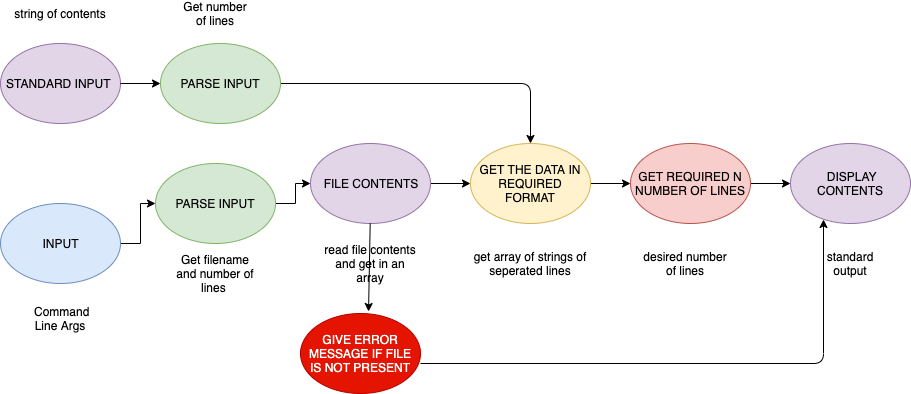

The diagram above was exported from draw.io. Its source (the exported page's mxGraphModel, read from the mxfile embedded in the PNG):
<mxGraphModel dx="1773" dy="565" grid="1" gridSize="10" guides="1" tooltips="1" connect="1" arrows="1" fold="1" page="1" pageScale="1" pageWidth="827" pageHeight="1169" math="0" shadow="0">
  <root>
    <mxCell id="0" />
    <mxCell id="1" parent="0" />
    <mxCell id="q7BDh6SQ03oSiPzq1gxS-3" value="" style="edgeStyle=orthogonalEdgeStyle;rounded=0;orthogonalLoop=1;jettySize=auto;html=1;" edge="1" parent="1" source="q7BDh6SQ03oSiPzq1gxS-1" target="q7BDh6SQ03oSiPzq1gxS-2">
      <mxGeometry relative="1" as="geometry" />
    </mxCell>
    <mxCell id="q7BDh6SQ03oSiPzq1gxS-1" value="INPUT" style="ellipse;whiteSpace=wrap;html=1;fillColor=#dae8fc;strokeColor=#6c8ebf;" vertex="1" parent="1">
      <mxGeometry x="-10" y="340" width="120" height="80" as="geometry" />
    </mxCell>
    <mxCell id="q7BDh6SQ03oSiPzq1gxS-27" value="" style="edgeStyle=orthogonalEdgeStyle;rounded=0;orthogonalLoop=1;jettySize=auto;html=1;" edge="1" parent="1" source="q7BDh6SQ03oSiPzq1gxS-2" target="q7BDh6SQ03oSiPzq1gxS-24">
      <mxGeometry relative="1" as="geometry" />
    </mxCell>
    <mxCell id="q7BDh6SQ03oSiPzq1gxS-2" value="PARSE INPUT" style="ellipse;whiteSpace=wrap;html=1;fillColor=#d5e8d4;strokeColor=#82b366;" vertex="1" parent="1">
      <mxGeometry x="145" y="300" width="120" height="80" as="geometry" />
    </mxCell>
    <mxCell id="q7BDh6SQ03oSiPzq1gxS-8" value="" style="edgeStyle=orthogonalEdgeStyle;rounded=0;orthogonalLoop=1;jettySize=auto;html=1;" edge="1" parent="1" source="q7BDh6SQ03oSiPzq1gxS-4" target="q7BDh6SQ03oSiPzq1gxS-7">
      <mxGeometry relative="1" as="geometry" />
    </mxCell>
    <mxCell id="q7BDh6SQ03oSiPzq1gxS-4" value="GET THE DATA IN REQUIRED FORMAT" style="ellipse;whiteSpace=wrap;html=1;fillColor=#fff2cc;strokeColor=#d6b656;" vertex="1" parent="1">
      <mxGeometry x="460" y="280" width="120" height="80" as="geometry" />
    </mxCell>
    <mxCell id="q7BDh6SQ03oSiPzq1gxS-11" value="" style="edgeStyle=orthogonalEdgeStyle;rounded=0;orthogonalLoop=1;jettySize=auto;html=1;" edge="1" parent="1" source="q7BDh6SQ03oSiPzq1gxS-7" target="q7BDh6SQ03oSiPzq1gxS-10">
      <mxGeometry relative="1" as="geometry" />
    </mxCell>
    <mxCell id="q7BDh6SQ03oSiPzq1gxS-7" value="GET REQUIRED N NUMBER OF LINES" style="ellipse;whiteSpace=wrap;html=1;fillColor=#f8cecc;strokeColor=#b85450;" vertex="1" parent="1">
      <mxGeometry x="620" y="280" width="120" height="80" as="geometry" />
    </mxCell>
    <mxCell id="q7BDh6SQ03oSiPzq1gxS-10" value="&amp;nbsp;DISPLAY CONTENTS" style="ellipse;whiteSpace=wrap;html=1;fillColor=#e1d5e7;strokeColor=#9673a6;" vertex="1" parent="1">
      <mxGeometry x="780" y="280" width="120" height="80" as="geometry" />
    </mxCell>
    <mxCell id="q7BDh6SQ03oSiPzq1gxS-16" value="" style="endArrow=classic;html=1;entryX=0.5;entryY=0;entryDx=0;entryDy=0;exitX=1;exitY=0.5;exitDx=0;exitDy=0;" edge="1" parent="1" source="q7BDh6SQ03oSiPzq1gxS-42" target="q7BDh6SQ03oSiPzq1gxS-4">
      <mxGeometry width="50" height="50" relative="1" as="geometry">
        <mxPoint x="520" y="210" as="sourcePoint" />
        <mxPoint x="450" y="210" as="targetPoint" />
        <Array as="points">
          <mxPoint x="520" y="220" />
        </Array>
      </mxGeometry>
    </mxCell>
    <mxCell id="q7BDh6SQ03oSiPzq1gxS-17" value="&amp;nbsp;Command Line Args" style="text;html=1;strokeColor=none;fillColor=none;align=center;verticalAlign=middle;whiteSpace=wrap;rounded=0;" vertex="1" parent="1">
      <mxGeometry x="25" y="440" width="50" height="30" as="geometry" />
    </mxCell>
    <mxCell id="q7BDh6SQ03oSiPzq1gxS-18" value="Get filename and number of lines&amp;nbsp;" style="text;html=1;strokeColor=none;fillColor=none;align=center;verticalAlign=middle;whiteSpace=wrap;rounded=0;" vertex="1" parent="1">
      <mxGeometry x="160" y="400" width="90" height="20" as="geometry" />
    </mxCell>
    <mxCell id="q7BDh6SQ03oSiPzq1gxS-21" value="get array of strings of seperated lines" style="text;html=1;strokeColor=none;fillColor=none;align=center;verticalAlign=middle;whiteSpace=wrap;rounded=0;" vertex="1" parent="1">
      <mxGeometry x="460" y="390" width="120" height="20" as="geometry" />
    </mxCell>
    <mxCell id="q7BDh6SQ03oSiPzq1gxS-22" value="string of contents" style="text;html=1;strokeColor=none;fillColor=none;align=center;verticalAlign=middle;whiteSpace=wrap;rounded=0;" vertex="1" parent="1">
      <mxGeometry x="-5" y="140" width="110" height="20" as="geometry" />
    </mxCell>
    <mxCell id="q7BDh6SQ03oSiPzq1gxS-26" value="" style="edgeStyle=orthogonalEdgeStyle;rounded=0;orthogonalLoop=1;jettySize=auto;html=1;" edge="1" parent="1" source="q7BDh6SQ03oSiPzq1gxS-24" target="q7BDh6SQ03oSiPzq1gxS-4">
      <mxGeometry relative="1" as="geometry" />
    </mxCell>
    <mxCell id="q7BDh6SQ03oSiPzq1gxS-24" value="FILE CONTENTS" style="ellipse;whiteSpace=wrap;html=1;fillColor=#e1d5e7;strokeColor=#9673a6;" vertex="1" parent="1">
      <mxGeometry x="300" y="280" width="120" height="80" as="geometry" />
    </mxCell>
    <mxCell id="q7BDh6SQ03oSiPzq1gxS-28" style="edgeStyle=orthogonalEdgeStyle;rounded=0;orthogonalLoop=1;jettySize=auto;html=1;exitX=0.5;exitY=1;exitDx=0;exitDy=0;" edge="1" parent="1" source="q7BDh6SQ03oSiPzq1gxS-22" target="q7BDh6SQ03oSiPzq1gxS-22">
      <mxGeometry relative="1" as="geometry" />
    </mxCell>
    <mxCell id="q7BDh6SQ03oSiPzq1gxS-29" value="read file contents and get in an array" style="text;html=1;strokeColor=none;fillColor=none;align=center;verticalAlign=middle;whiteSpace=wrap;rounded=0;" vertex="1" parent="1">
      <mxGeometry x="310" y="390" width="100" height="20" as="geometry" />
    </mxCell>
    <mxCell id="q7BDh6SQ03oSiPzq1gxS-30" style="edgeStyle=orthogonalEdgeStyle;rounded=0;orthogonalLoop=1;jettySize=auto;html=1;exitX=0.5;exitY=1;exitDx=0;exitDy=0;" edge="1" parent="1" source="q7BDh6SQ03oSiPzq1gxS-29" target="q7BDh6SQ03oSiPzq1gxS-29">
      <mxGeometry relative="1" as="geometry" />
    </mxCell>
    <mxCell id="q7BDh6SQ03oSiPzq1gxS-32" value="desired number of lines" style="text;html=1;strokeColor=none;fillColor=none;align=center;verticalAlign=middle;whiteSpace=wrap;rounded=0;" vertex="1" parent="1">
      <mxGeometry x="630" y="390" width="90" height="20" as="geometry" />
    </mxCell>
    <mxCell id="q7BDh6SQ03oSiPzq1gxS-33" value="standard output" style="text;html=1;strokeColor=none;fillColor=none;align=center;verticalAlign=middle;whiteSpace=wrap;rounded=0;" vertex="1" parent="1">
      <mxGeometry x="800" y="390" width="80" height="20" as="geometry" />
    </mxCell>
    <mxCell id="q7BDh6SQ03oSiPzq1gxS-34" value="GIVE ERROR MESSAGE IF FILE IS NOT PRESENT" style="ellipse;whiteSpace=wrap;html=1;fillColor=#e51400;strokeColor=#B20000;fontColor=#ffffff;" vertex="1" parent="1">
      <mxGeometry x="290" y="450" width="120" height="80" as="geometry" />
    </mxCell>
    <mxCell id="q7BDh6SQ03oSiPzq1gxS-35" value="" style="endArrow=classic;html=1;entryX=0.567;entryY=-0.025;entryDx=0;entryDy=0;entryPerimeter=0;" edge="1" parent="1" source="q7BDh6SQ03oSiPzq1gxS-24" target="q7BDh6SQ03oSiPzq1gxS-34">
      <mxGeometry width="50" height="50" relative="1" as="geometry">
        <mxPoint x="235" y="490" as="sourcePoint" />
        <mxPoint x="357" y="440" as="targetPoint" />
      </mxGeometry>
    </mxCell>
    <mxCell id="q7BDh6SQ03oSiPzq1gxS-36" value="" style="endArrow=classic;html=1;entryX=0.275;entryY=0.95;entryDx=0;entryDy=0;entryPerimeter=0;" edge="1" parent="1" target="q7BDh6SQ03oSiPzq1gxS-10">
      <mxGeometry width="50" height="50" relative="1" as="geometry">
        <mxPoint x="410" y="500" as="sourcePoint" />
        <mxPoint x="460" y="450" as="targetPoint" />
        <Array as="points">
          <mxPoint x="813" y="500" />
        </Array>
      </mxGeometry>
    </mxCell>
    <mxCell id="q7BDh6SQ03oSiPzq1gxS-38" value="STANDARD INPUT&amp;nbsp;" style="ellipse;whiteSpace=wrap;html=1;fillColor=#e1d5e7;strokeColor=#9673a6;" vertex="1" parent="1">
      <mxGeometry x="-10" y="180" width="120" height="80" as="geometry" />
    </mxCell>
    <mxCell id="q7BDh6SQ03oSiPzq1gxS-41" value="" style="endArrow=classic;html=1;" edge="1" parent="1" target="q7BDh6SQ03oSiPzq1gxS-42">
      <mxGeometry width="50" height="50" relative="1" as="geometry">
        <mxPoint x="110" y="220" as="sourcePoint" />
        <mxPoint x="160" y="170" as="targetPoint" />
      </mxGeometry>
    </mxCell>
    <mxCell id="q7BDh6SQ03oSiPzq1gxS-42" value="PARSE INPUT" style="ellipse;whiteSpace=wrap;html=1;fillColor=#d5e8d4;strokeColor=#82b366;" vertex="1" parent="1">
      <mxGeometry x="150" y="180" width="120" height="80" as="geometry" />
    </mxCell>
    <mxCell id="q7BDh6SQ03oSiPzq1gxS-43" value="Get number of lines" style="text;html=1;strokeColor=none;fillColor=none;align=center;verticalAlign=middle;whiteSpace=wrap;rounded=0;" vertex="1" parent="1">
      <mxGeometry x="170" y="140" width="70" height="20" as="geometry" />
    </mxCell>
  </root>
</mxGraphModel>